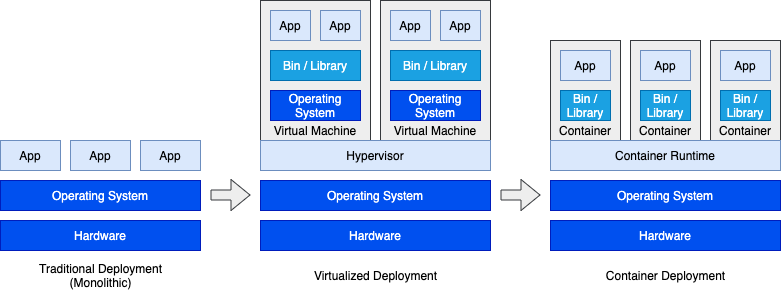

The diagram above was exported from draw.io. Its source (the exported page's mxGraphModel, read from the mxfile embedded in the PNG):
<mxGraphModel dx="946" dy="630" grid="1" gridSize="10" guides="1" tooltips="1" connect="1" arrows="1" fold="1" page="1" pageScale="1" pageWidth="827" pageHeight="1169" math="0" shadow="0">
  <root>
    <mxCell id="0" />
    <mxCell id="1" parent="0" />
    <mxCell id="dc7GUCp5oLWiEFxL2T6i-1" value="Hardware" style="rounded=0;whiteSpace=wrap;html=1;fillColor=#0050ef;strokeColor=#001DBC;fontColor=#ffffff;" vertex="1" parent="1">
      <mxGeometry x="20" y="280" width="200" height="30" as="geometry" />
    </mxCell>
    <mxCell id="dc7GUCp5oLWiEFxL2T6i-3" value="Operating System" style="rounded=0;whiteSpace=wrap;html=1;fillColor=#0050ef;strokeColor=#001DBC;fontColor=#ffffff;" vertex="1" parent="1">
      <mxGeometry x="20" y="240" width="200" height="30" as="geometry" />
    </mxCell>
    <mxCell id="dc7GUCp5oLWiEFxL2T6i-4" value="App" style="rounded=0;whiteSpace=wrap;html=1;fillColor=#dae8fc;strokeColor=#6c8ebf;" vertex="1" parent="1">
      <mxGeometry x="20" y="200" width="60" height="30" as="geometry" />
    </mxCell>
    <mxCell id="dc7GUCp5oLWiEFxL2T6i-5" value="App" style="rounded=0;whiteSpace=wrap;html=1;fillColor=#dae8fc;strokeColor=#6c8ebf;" vertex="1" parent="1">
      <mxGeometry x="90" y="200" width="60" height="30" as="geometry" />
    </mxCell>
    <mxCell id="dc7GUCp5oLWiEFxL2T6i-6" value="App" style="rounded=0;whiteSpace=wrap;html=1;fillColor=#dae8fc;strokeColor=#6c8ebf;" vertex="1" parent="1">
      <mxGeometry x="160" y="200" width="60" height="30" as="geometry" />
    </mxCell>
    <mxCell id="dc7GUCp5oLWiEFxL2T6i-7" value="Hardware" style="rounded=0;whiteSpace=wrap;html=1;fillColor=#0050ef;strokeColor=#001DBC;fontColor=#ffffff;" vertex="1" parent="1">
      <mxGeometry x="280" y="280" width="230" height="30" as="geometry" />
    </mxCell>
    <mxCell id="dc7GUCp5oLWiEFxL2T6i-8" value="Operating System" style="rounded=0;whiteSpace=wrap;html=1;fillColor=#0050ef;strokeColor=#001DBC;fontColor=#ffffff;" vertex="1" parent="1">
      <mxGeometry x="280" y="240" width="230" height="30" as="geometry" />
    </mxCell>
    <mxCell id="dc7GUCp5oLWiEFxL2T6i-13" value="Traditional Deployment&lt;br&gt;(Monolithic)" style="text;html=1;align=center;verticalAlign=middle;resizable=0;points=[];autosize=1;" vertex="1" parent="1">
      <mxGeometry x="50" y="320" width="140" height="30" as="geometry" />
    </mxCell>
    <mxCell id="dc7GUCp5oLWiEFxL2T6i-14" value="" style="shape=flexArrow;endArrow=classic;html=1;fillColor=#eeeeee;strokeColor=#36393d;" edge="1" parent="1">
      <mxGeometry width="50" height="50" relative="1" as="geometry">
        <mxPoint x="230" y="254.5" as="sourcePoint" />
        <mxPoint x="270" y="254.5" as="targetPoint" />
      </mxGeometry>
    </mxCell>
    <mxCell id="dc7GUCp5oLWiEFxL2T6i-15" value="Virtual Machine" style="rounded=0;whiteSpace=wrap;html=1;fillColor=#eeeeee;strokeColor=#36393d;labelPosition=center;verticalLabelPosition=middle;align=center;verticalAlign=bottom;" vertex="1" parent="1">
      <mxGeometry x="280" y="60" width="110" height="140" as="geometry" />
    </mxCell>
    <mxCell id="dc7GUCp5oLWiEFxL2T6i-17" value="Virtual Machine" style="rounded=0;whiteSpace=wrap;html=1;fillColor=#eeeeee;strokeColor=#36393d;labelPosition=center;verticalLabelPosition=middle;align=center;verticalAlign=bottom;" vertex="1" parent="1">
      <mxGeometry x="400" y="60" width="110" height="140" as="geometry" />
    </mxCell>
    <mxCell id="dc7GUCp5oLWiEFxL2T6i-19" value="Operating System" style="rounded=0;whiteSpace=wrap;html=1;fillColor=#0050ef;strokeColor=#001DBC;fontColor=#ffffff;" vertex="1" parent="1">
      <mxGeometry x="290" y="150" width="90" height="30" as="geometry" />
    </mxCell>
    <mxCell id="dc7GUCp5oLWiEFxL2T6i-20" value="Operating System" style="rounded=0;whiteSpace=wrap;html=1;fillColor=#0050ef;strokeColor=#001DBC;fontColor=#ffffff;" vertex="1" parent="1">
      <mxGeometry x="410" y="150" width="90" height="30" as="geometry" />
    </mxCell>
    <mxCell id="dc7GUCp5oLWiEFxL2T6i-21" value="Bin / Library" style="rounded=0;whiteSpace=wrap;html=1;fillColor=#1ba1e2;strokeColor=#006EAF;fontColor=#ffffff;" vertex="1" parent="1">
      <mxGeometry x="290" y="110" width="90" height="30" as="geometry" />
    </mxCell>
    <mxCell id="dc7GUCp5oLWiEFxL2T6i-22" value="Bin / Library" style="rounded=0;whiteSpace=wrap;html=1;fillColor=#1ba1e2;strokeColor=#006EAF;fontColor=#ffffff;" vertex="1" parent="1">
      <mxGeometry x="410" y="110" width="90" height="30" as="geometry" />
    </mxCell>
    <mxCell id="dc7GUCp5oLWiEFxL2T6i-23" value="App" style="rounded=0;whiteSpace=wrap;html=1;fillColor=#dae8fc;strokeColor=#6c8ebf;" vertex="1" parent="1">
      <mxGeometry x="290" y="70" width="40" height="30" as="geometry" />
    </mxCell>
    <mxCell id="dc7GUCp5oLWiEFxL2T6i-24" value="App" style="rounded=0;whiteSpace=wrap;html=1;fillColor=#dae8fc;strokeColor=#6c8ebf;" vertex="1" parent="1">
      <mxGeometry x="340" y="70" width="40" height="30" as="geometry" />
    </mxCell>
    <mxCell id="dc7GUCp5oLWiEFxL2T6i-25" value="App" style="rounded=0;whiteSpace=wrap;html=1;fillColor=#dae8fc;strokeColor=#6c8ebf;" vertex="1" parent="1">
      <mxGeometry x="410" y="70" width="40" height="30" as="geometry" />
    </mxCell>
    <mxCell id="dc7GUCp5oLWiEFxL2T6i-26" value="App" style="rounded=0;whiteSpace=wrap;html=1;fillColor=#dae8fc;strokeColor=#6c8ebf;" vertex="1" parent="1">
      <mxGeometry x="460" y="70" width="40" height="30" as="geometry" />
    </mxCell>
    <mxCell id="dc7GUCp5oLWiEFxL2T6i-27" value="Virtualized Deployment&lt;br&gt;" style="text;html=1;align=center;verticalAlign=middle;resizable=0;points=[];autosize=1;" vertex="1" parent="1">
      <mxGeometry x="325" y="325" width="140" height="20" as="geometry" />
    </mxCell>
    <mxCell id="dc7GUCp5oLWiEFxL2T6i-28" value="" style="shape=flexArrow;endArrow=classic;html=1;fillColor=#eeeeee;strokeColor=#36393d;" edge="1" parent="1">
      <mxGeometry width="50" height="50" relative="1" as="geometry">
        <mxPoint x="520" y="254.5" as="sourcePoint" />
        <mxPoint x="560" y="254.5" as="targetPoint" />
      </mxGeometry>
    </mxCell>
    <mxCell id="dc7GUCp5oLWiEFxL2T6i-29" value="Hardware" style="rounded=0;whiteSpace=wrap;html=1;fillColor=#0050ef;strokeColor=#001DBC;fontColor=#ffffff;" vertex="1" parent="1">
      <mxGeometry x="570" y="280" width="230" height="30" as="geometry" />
    </mxCell>
    <mxCell id="dc7GUCp5oLWiEFxL2T6i-30" value="Operating System" style="rounded=0;whiteSpace=wrap;html=1;fillColor=#0050ef;strokeColor=#001DBC;fontColor=#ffffff;" vertex="1" parent="1">
      <mxGeometry x="570" y="240" width="230" height="30" as="geometry" />
    </mxCell>
    <mxCell id="dc7GUCp5oLWiEFxL2T6i-31" value="Container Deployment&lt;br&gt;" style="text;html=1;align=center;verticalAlign=middle;resizable=0;points=[];autosize=1;" vertex="1" parent="1">
      <mxGeometry x="620" y="325" width="130" height="20" as="geometry" />
    </mxCell>
    <mxCell id="dc7GUCp5oLWiEFxL2T6i-33" value="Container" style="rounded=0;whiteSpace=wrap;html=1;fillColor=#eeeeee;strokeColor=#36393d;labelPosition=center;verticalLabelPosition=middle;align=center;verticalAlign=bottom;" vertex="1" parent="1">
      <mxGeometry x="570" y="100" width="70" height="100" as="geometry" />
    </mxCell>
    <mxCell id="dc7GUCp5oLWiEFxL2T6i-35" value="Bin / Library" style="rounded=0;whiteSpace=wrap;html=1;fillColor=#1ba1e2;strokeColor=#006EAF;fontColor=#ffffff;fontSize=12;" vertex="1" parent="1">
      <mxGeometry x="580" y="150" width="50" height="30" as="geometry" />
    </mxCell>
    <mxCell id="dc7GUCp5oLWiEFxL2T6i-36" value="App" style="rounded=0;whiteSpace=wrap;html=1;fillColor=#dae8fc;strokeColor=#6c8ebf;" vertex="1" parent="1">
      <mxGeometry x="580" y="110" width="50" height="30" as="geometry" />
    </mxCell>
    <mxCell id="dc7GUCp5oLWiEFxL2T6i-44" value="Container" style="rounded=0;whiteSpace=wrap;html=1;fillColor=#eeeeee;strokeColor=#36393d;labelPosition=center;verticalLabelPosition=middle;align=center;verticalAlign=bottom;" vertex="1" parent="1">
      <mxGeometry x="650" y="100" width="70" height="100" as="geometry" />
    </mxCell>
    <mxCell id="dc7GUCp5oLWiEFxL2T6i-45" value="Bin / Library" style="rounded=0;whiteSpace=wrap;html=1;fillColor=#1ba1e2;strokeColor=#006EAF;fontColor=#ffffff;fontSize=12;" vertex="1" parent="1">
      <mxGeometry x="660" y="150" width="50" height="30" as="geometry" />
    </mxCell>
    <mxCell id="dc7GUCp5oLWiEFxL2T6i-46" value="App" style="rounded=0;whiteSpace=wrap;html=1;fillColor=#dae8fc;strokeColor=#6c8ebf;" vertex="1" parent="1">
      <mxGeometry x="660" y="110" width="50" height="30" as="geometry" />
    </mxCell>
    <mxCell id="dc7GUCp5oLWiEFxL2T6i-47" value="Container" style="rounded=0;whiteSpace=wrap;html=1;fillColor=#eeeeee;strokeColor=#36393d;labelPosition=center;verticalLabelPosition=middle;align=center;verticalAlign=bottom;" vertex="1" parent="1">
      <mxGeometry x="730" y="100" width="70" height="100" as="geometry" />
    </mxCell>
    <mxCell id="dc7GUCp5oLWiEFxL2T6i-48" value="Bin / Library" style="rounded=0;whiteSpace=wrap;html=1;fillColor=#1ba1e2;strokeColor=#006EAF;fontColor=#ffffff;fontSize=12;" vertex="1" parent="1">
      <mxGeometry x="740" y="150" width="50" height="30" as="geometry" />
    </mxCell>
    <mxCell id="dc7GUCp5oLWiEFxL2T6i-49" value="App" style="rounded=0;whiteSpace=wrap;html=1;fillColor=#dae8fc;strokeColor=#6c8ebf;" vertex="1" parent="1">
      <mxGeometry x="740" y="110" width="50" height="30" as="geometry" />
    </mxCell>
    <mxCell id="dc7GUCp5oLWiEFxL2T6i-12" value="Hypervisor" style="rounded=0;whiteSpace=wrap;html=1;fillColor=#dae8fc;strokeColor=#6c8ebf;" vertex="1" parent="1">
      <mxGeometry x="280" y="200" width="230" height="30" as="geometry" />
    </mxCell>
    <mxCell id="dc7GUCp5oLWiEFxL2T6i-32" value="Container Runtime" style="rounded=0;whiteSpace=wrap;html=1;fillColor=#dae8fc;strokeColor=#6c8ebf;" vertex="1" parent="1">
      <mxGeometry x="570" y="200" width="230" height="30" as="geometry" />
    </mxCell>
  </root>
</mxGraphModel>